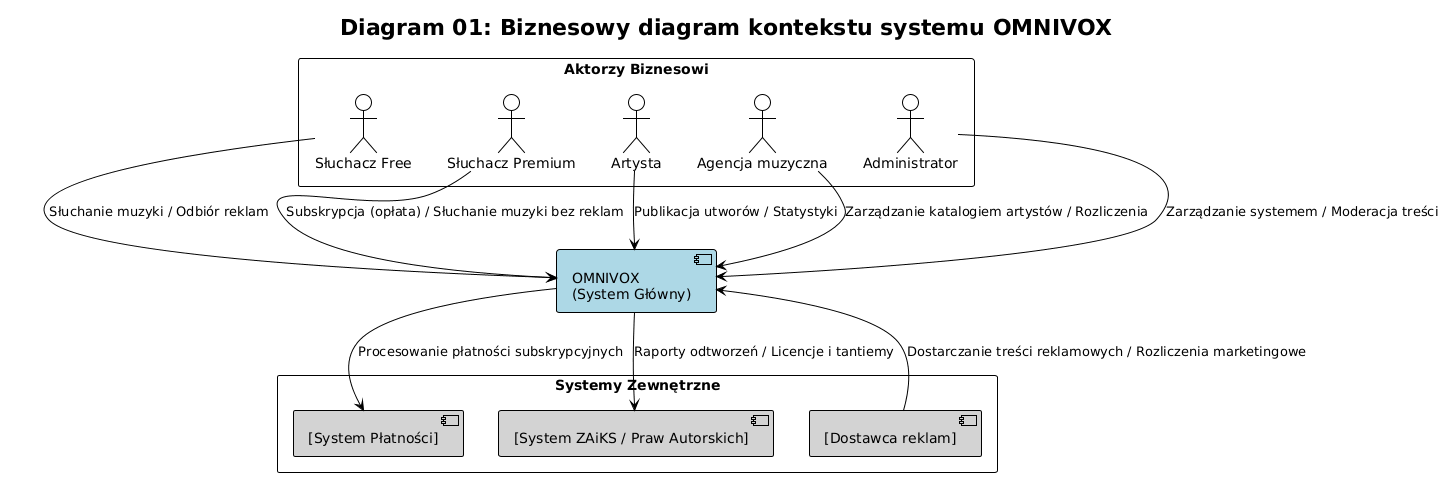

The diagram above was rendered by PlantUML. Its source (embedded in the PNG):
@startuml
!theme plain
skinparam backgroundColor #FFFFFF
skinparam componentStyle uml2
skinparam packageStyle rectangle

title Diagram 01: Biznesowy diagram kontekstu systemu OMNIVOX

' Główny system
component "OMNIVOX\n(System Główny)" as Omnivox #LightBlue

' Aktorzy Biznesowi
package "Aktorzy Biznesowi" {
    actor "Słuchacz Free" as Free
    actor "Słuchacz Premium" as Premium
    actor "Artysta" as Artysta
    actor "Agencja muzyczna" as Agencja
    actor "Administrator" as Admin
}

' Systemy Zewnętrzne
package "Systemy Zewnętrzne" {
    component "[System Płatności]" as Platnosci #LightGray
    component "[System ZAiKS / Praw Autorskich]" as Zaiks #LightGray
    component "[Dostawca reklam]" as Reklamy #LightGray
}

' Relacje - Słuchacze
Free --> Omnivox : Słuchanie muzyki / Odbiór reklam
Premium --> Omnivox : Subskrypcja (opłata) / Słuchanie muzyki bez reklam

' Relacje - Biznes (Muzyka)
Artysta --> Omnivox : Publikacja utworów / Statystyki
Agencja --> Omnivox : Zarządzanie katalogiem artystów / Rozliczenia
Omnivox --> Zaiks : Raporty odtworzeń / Licencje i tantiemy

' Relacje - Finanse i Reklama
Omnivox --> Platnosci : Procesowanie płatności subskrypcyjnych
Reklamy --> Omnivox : Dostarczanie treści reklamowych / Rozliczenia marketingowe

' Relacje - Administracja
Admin --> Omnivox : Zarządzanie systemem / Moderacja treści

@endum